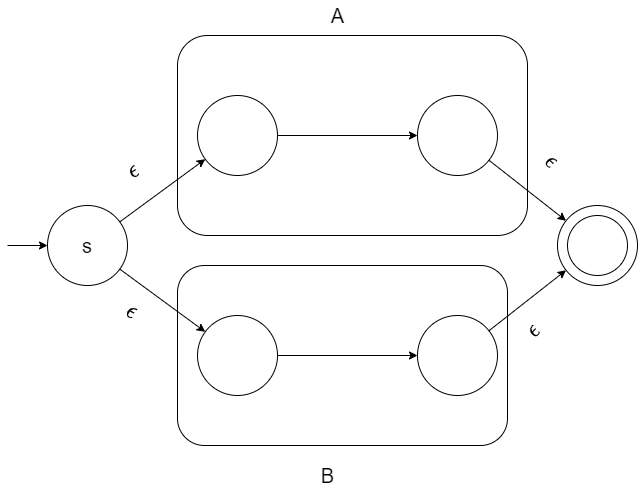

The diagram above was exported from draw.io. Its source (the exported page's mxGraphModel, read from the mxfile embedded in the PNG):
<mxGraphModel dx="994" dy="1989" grid="1" gridSize="10" guides="1" tooltips="1" connect="1" arrows="1" fold="1" page="1" pageScale="1" pageWidth="827" pageHeight="1169" math="1" shadow="0">
  <root>
    <mxCell id="0" />
    <mxCell id="1" parent="0" />
    <mxCell id="20" value="" style="rounded=1;shadow=0;sketch=0;fontSize=20;fontColor=none;labelBorderColor=none;textOpacity=0;html=1;labelBackgroundColor=default;noLabel=1;whiteSpace=wrap;" vertex="1" parent="1">
      <mxGeometry x="200" y="260" width="330" height="180" as="geometry" />
    </mxCell>
    <mxCell id="16" value="" style="rounded=1;shadow=0;sketch=0;fontSize=20;fontColor=none;labelBorderColor=none;textOpacity=0;html=1;labelBackgroundColor=default;noLabel=1;whiteSpace=wrap;" vertex="1" parent="1">
      <mxGeometry x="200" y="30" width="350" height="200" as="geometry" />
    </mxCell>
    <mxCell id="2" value="s" style="ellipse;whiteSpace=wrap;html=1;aspect=fixed;sketch=0;shadow=0;fontSize=20;" vertex="1" parent="1">
      <mxGeometry x="70" y="200" width="80" height="80" as="geometry" />
    </mxCell>
    <mxCell id="3" value="" style="ellipse;whiteSpace=wrap;html=1;aspect=fixed;" vertex="1" parent="1">
      <mxGeometry x="220" y="90" width="80" height="80" as="geometry" />
    </mxCell>
    <mxCell id="4" value="" style="ellipse;whiteSpace=wrap;html=1;aspect=fixed;" vertex="1" parent="1">
      <mxGeometry x="220" y="310" width="80" height="80" as="geometry" />
    </mxCell>
    <mxCell id="5" value="" style="endArrow=classic;html=1;fontSize=20;" edge="1" parent="1" target="2">
      <mxGeometry width="50" height="50" relative="1" as="geometry">
        <mxPoint x="30" y="240" as="sourcePoint" />
        <mxPoint x="270" y="270" as="targetPoint" />
      </mxGeometry>
    </mxCell>
    <mxCell id="6" value="" style="endArrow=classic;html=1;fontSize=20;" edge="1" parent="1" source="2" target="3">
      <mxGeometry width="50" height="50" relative="1" as="geometry">
        <mxPoint x="200" y="320" as="sourcePoint" />
        <mxPoint x="250" y="270" as="targetPoint" />
      </mxGeometry>
    </mxCell>
    <mxCell id="7" value="" style="endArrow=classic;html=1;fontSize=20;" edge="1" parent="1" source="2" target="4">
      <mxGeometry width="50" height="50" relative="1" as="geometry">
        <mxPoint x="200" y="320" as="sourcePoint" />
        <mxPoint x="250" y="270" as="targetPoint" />
      </mxGeometry>
    </mxCell>
    <mxCell id="9" value="" style="ellipse;whiteSpace=wrap;html=1;aspect=fixed;shadow=0;sketch=0;fontSize=20;" vertex="1" parent="1">
      <mxGeometry x="440" y="90" width="80" height="80" as="geometry" />
    </mxCell>
    <mxCell id="10" value="" style="ellipse;whiteSpace=wrap;html=1;aspect=fixed;shadow=0;sketch=0;fontSize=20;" vertex="1" parent="1">
      <mxGeometry x="440" y="310" width="80" height="80" as="geometry" />
    </mxCell>
    <mxCell id="11" value="" style="ellipse;whiteSpace=wrap;html=1;aspect=fixed;shadow=0;sketch=0;fontSize=20;" vertex="1" parent="1">
      <mxGeometry x="580" y="200" width="80" height="80" as="geometry" />
    </mxCell>
    <mxCell id="12" value="" style="endArrow=classic;html=1;fontSize=20;exitX=1;exitY=0.5;exitDx=0;exitDy=0;" edge="1" parent="1" source="3" target="9">
      <mxGeometry width="50" height="50" relative="1" as="geometry">
        <mxPoint x="330" y="210" as="sourcePoint" />
        <mxPoint x="380" y="160" as="targetPoint" />
      </mxGeometry>
    </mxCell>
    <mxCell id="14" value="" style="endArrow=classic;html=1;fontSize=20;" edge="1" parent="1" source="9" target="11">
      <mxGeometry width="50" height="50" relative="1" as="geometry">
        <mxPoint x="310" y="320" as="sourcePoint" />
        <mxPoint x="360" y="270" as="targetPoint" />
      </mxGeometry>
    </mxCell>
    <mxCell id="15" value="" style="endArrow=classic;html=1;fontSize=20;" edge="1" parent="1" source="10" target="11">
      <mxGeometry width="50" height="50" relative="1" as="geometry">
        <mxPoint x="450" y="470" as="sourcePoint" />
        <mxPoint x="500" y="420" as="targetPoint" />
      </mxGeometry>
    </mxCell>
    <mxCell id="19" value="" style="endArrow=classic;html=1;fontSize=20;fontColor=none;" edge="1" parent="1" source="4" target="10">
      <mxGeometry width="50" height="50" relative="1" as="geometry">
        <mxPoint x="470" y="320" as="sourcePoint" />
        <mxPoint x="520" y="270" as="targetPoint" />
      </mxGeometry>
    </mxCell>
    <mxCell id="24" value="$$\epsilon$$" style="text;html=1;align=center;verticalAlign=middle;resizable=0;points=[];autosize=1;strokeColor=none;fillColor=none;fontSize=20;fontColor=none;rotation=-30;" vertex="1" parent="1">
      <mxGeometry x="90" y="150" width="130" height="30" as="geometry" />
    </mxCell>
    <mxCell id="27" value="$$\epsilon$$" style="text;html=1;align=center;verticalAlign=middle;resizable=0;points=[];autosize=1;strokeColor=none;fillColor=none;fontSize=20;fontColor=none;rotation=30;" vertex="1" parent="1">
      <mxGeometry x="90" y="290" width="130" height="30" as="geometry" />
    </mxCell>
    <mxCell id="28" value="$$\epsilon$$" style="text;html=1;align=center;verticalAlign=middle;resizable=0;points=[];autosize=1;strokeColor=none;fillColor=none;fontSize=20;fontColor=none;rotation=45;" vertex="1" parent="1">
      <mxGeometry x="510" y="140" width="130" height="30" as="geometry" />
    </mxCell>
    <mxCell id="29" value="$$\epsilon$$" style="text;html=1;align=center;verticalAlign=middle;resizable=0;points=[];autosize=1;strokeColor=none;fillColor=none;fontSize=20;fontColor=none;rotation=-45;" vertex="1" parent="1">
      <mxGeometry x="490" y="310" width="130" height="30" as="geometry" />
    </mxCell>
    <mxCell id="30" value="A" style="text;html=1;align=center;verticalAlign=middle;resizable=0;points=[];autosize=1;strokeColor=none;fillColor=none;fontSize=20;fontColor=none;" vertex="1" parent="1">
      <mxGeometry x="345" y="-5" width="30" height="30" as="geometry" />
    </mxCell>
    <mxCell id="31" value="B" style="text;html=1;align=center;verticalAlign=middle;resizable=0;points=[];autosize=1;strokeColor=none;fillColor=none;fontSize=20;fontColor=none;" vertex="1" parent="1">
      <mxGeometry x="335" y="455" width="30" height="30" as="geometry" />
    </mxCell>
    <mxCell id="34" value="" style="ellipse;whiteSpace=wrap;html=1;aspect=fixed;shadow=0;labelBackgroundColor=default;labelBorderColor=none;sketch=0;fontSize=20;fontColor=none;" vertex="1" parent="1">
      <mxGeometry x="590" y="210" width="60" height="60" as="geometry" />
    </mxCell>
  </root>
</mxGraphModel>